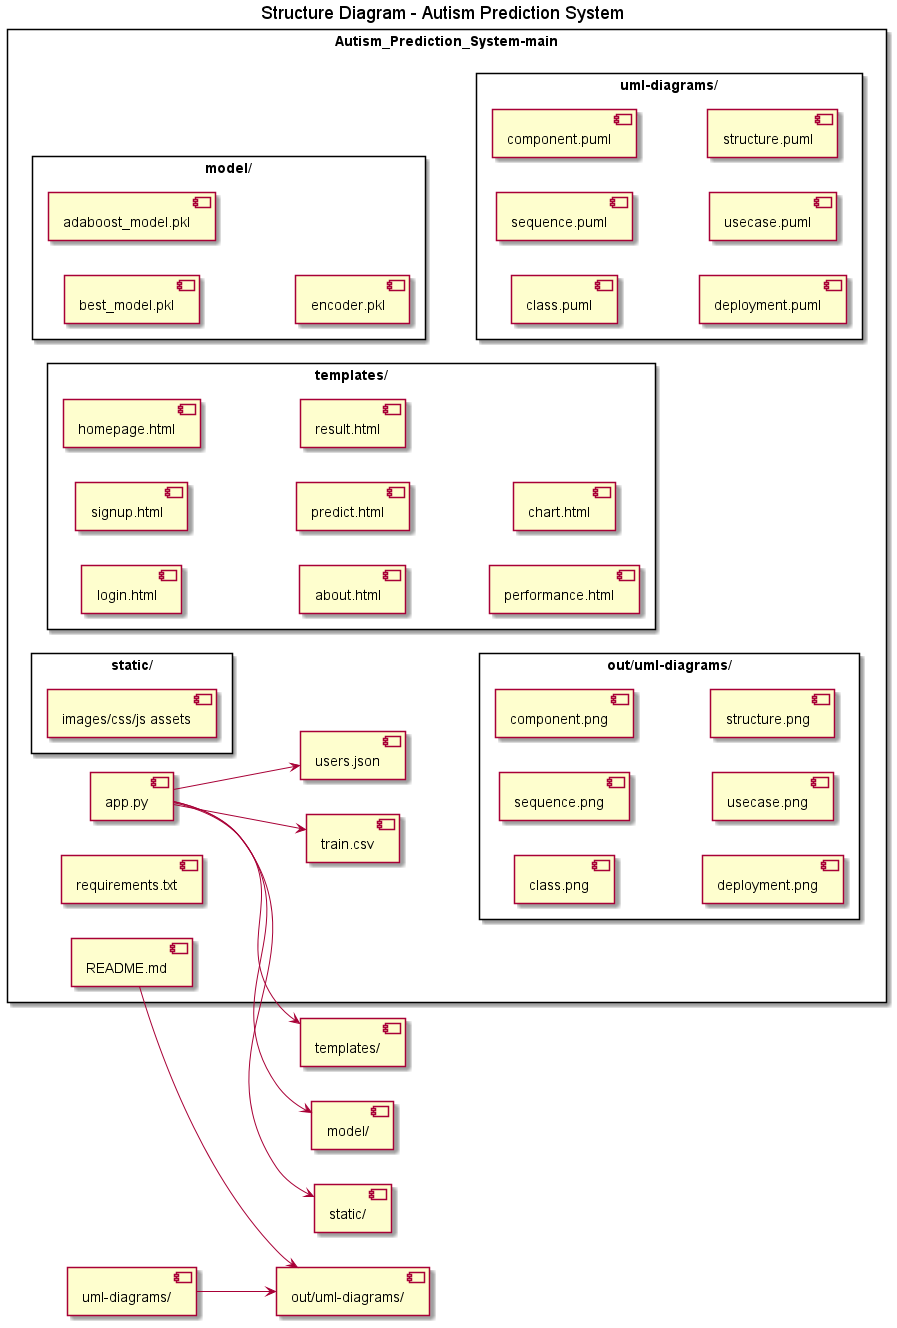

The diagram above was rendered by PlantUML. Its source (embedded in the PNG):
@startuml
title Structure Diagram - Autism Prediction System
left to right direction
skinparam packageStyle rectangle

package "Autism_Prediction_System-main" {
  [app.py]
  [requirements.txt]
  [README.md]
  [train.csv]
  [users.json]

  package "model/" {
    [best_model.pkl]
    [adaboost_model.pkl]
    [encoder.pkl]
  }

  package "templates/" {
    [login.html]
    [signup.html]
    [homepage.html]
    [about.html]
    [predict.html]
    [result.html]
    [performance.html]
    [chart.html]
  }

  package "static/" {
    [images/css/js assets]
  }

  package "uml-diagrams/" {
    [class.puml]
    [sequence.puml]
    [component.puml]
    [deployment.puml]
    [usecase.puml]
    [structure.puml]
  }

  package "out/uml-diagrams/" {
    [class.png]
    [sequence.png]
    [component.png]
    [deployment.png]
    [usecase.png]
    [structure.png]
  }
}

[app.py] --> [templates/]
[app.py] --> [model/]
[app.py] --> [train.csv]
[app.py] --> [users.json]
[app.py] --> [static/]
[README.md] --> [out/uml-diagrams/]
[uml-diagrams/] --> [out/uml-diagrams/]

@enduml